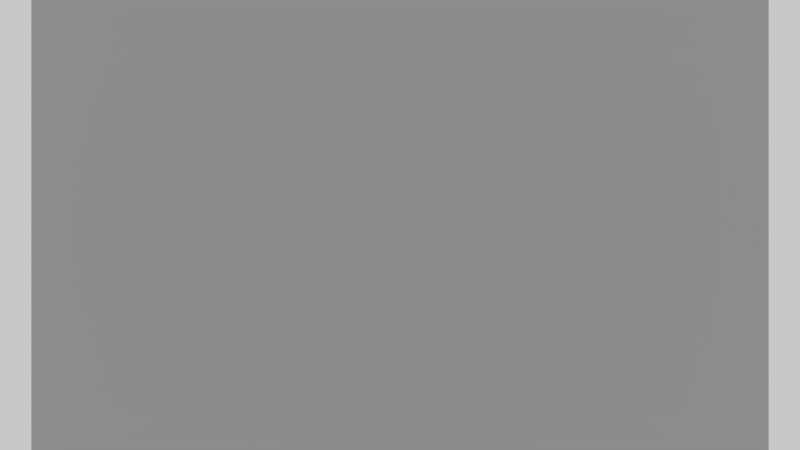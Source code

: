 # Source: rotate180.blend  (saved by Blender 2.68.5; exported with 4.5.12 LTS)
import bpy
from mathutils import Matrix  # noqa: F401  (used for matrix-valued properties, if any)

bpy.ops.wm.read_factory_settings(use_empty=True)
scene = bpy.context.scene
scene.name = 'Scene'

# ---- collections
col_collection_1 = bpy.data.collections.new('Collection 1'); scene.collection.children.link(col_collection_1)

# ---- materials (node trees are filled in below, after node groups)
mat_material_001 = bpy.data.materials.new('Material.001')
mat_material_001.alpha_threshold = 0.0
mat_material_001.preview_render_type = 'CUBE'
mat_material_001.roughness = 0.5
mat_material_001.line_color = (0.0, 0.0, 0.0, 1.0)

# ---- material node trees
mat_material_001.use_nodes = True; mat_material_001.node_tree.nodes.clear()
_N = mat_material_001.node_tree.nodes; _L = mat_material_001.node_tree.links
n0 = _N.new('ShaderNodeTexCoord'); n0.name = 'Texture Coordinate'; n0.location = (-173, 376)
n0.width = 150
n1 = _N.new('ShaderNodeScript'); n1.name = 'Script'; n1.location = (224, 206)
n2 = _N.new('ShaderNodeOutputMaterial'); n2.name = 'Material Output'; n2.location = (837, 290)
n2.width = 120
n2.hide = True
n3 = _N.new('ShaderNodeBsdfDiffuse'); n3.name = 'Diffuse BSDF'; n3.location = (627, 377)
n3.inputs[1].default_value = 0.4
n4 = _N.new('ShaderNodeMath'); n4.name = 'Math.002'; n4.location = (244, 446)
n4.width = 120
n5 = _N.new('ShaderNodeMath'); n5.name = 'Math.001'; n5.location = (433, 255)
n5.width = 120
n5.operation = 'MINIMUM'
n6 = _N.new('ShaderNodeScript'); n6.name = 'Script.002'; n6.location = (10, 429)
n6.width = 148
n7 = _N.new('ShaderNodeScript'); n7.name = 'Script.001'; n7.location = (6, 289)
_L.new(n3.outputs[0], n2.inputs[0])
_L.new(n0.outputs[2], n7.inputs[0])
_L.new(n7.outputs[0], n1.inputs[0])
_L.new(n0.outputs[2], n6.inputs[0])
_L.new(n1.outputs[0], n5.inputs[1])
_L.new(n6.outputs[0], n4.inputs[0])
_L.new(n4.outputs[0], n5.inputs[0])
_L.new(n5.outputs[0], n3.inputs[0])
n2.is_active_output = True

# ---- world
world_world = bpy.data.worlds.new('World'); scene.world = world_world
world_world.use_nodes = True; world_world.node_tree.nodes.clear()
_N = world_world.node_tree.nodes; _L = world_world.node_tree.links
n0 = _N.new('ShaderNodeOutputWorld'); n0.name = 'World Output'; n0.location = (300, 300)
n0.width = 120
n1 = _N.new('ShaderNodeBackground'); n1.name = 'Background'; n1.location = (10, 300)
n1.width = 150
n1.inputs[0].default_value = (0.5721, 0.5721, 0.5721, 1.0)
_L.new(n1.outputs[0], n0.inputs[0])
n0.is_active_output = True
world_world.color = (0.05088, 0.05088, 0.05088)
world_world.use_sun_shadow = False
world_world.sun_shadow_jitter_overblur = 0.0
world_world.cycles.sampling_method = 'MANUAL'
world_world.cycles.sample_map_resolution = 256

# ---- cameras
cam_camera = bpy.data.cameras.new('Camera')
cam_camera.clip_end = 100.0
cam_camera.lens = 35.0
cam_camera.sensor_width = 32.0
cam_camera.sensor_height = 18.0
cam_camera.ortho_scale = 7.314
cam_camera.dof.focus_distance = 0.0

# ---- meshes
me_plane = bpy.data.meshes.new('Plane')
me_plane.from_pydata([(1.0, -1.0, 0.0), (-1.0, -1.0, 0.0), (1.0, 1.0, 0.0), (-1.0, 1.0, 0.0)], [], [(1, 0, 2, 3)])
_uv = me_plane.uv_layers.new(name='UVMap')
_uv.uv.foreach_set('vector', [0.0, 0.0, 1.0, 0.0, 1.0, 1.0, 0.0, 1.0])
me_plane.materials.append(mat_material_001)
me_plane.use_remesh_preserve_volume = False
me_plane.use_remesh_preserve_attributes = False
me_plane.use_mirror_vertex_groups = False
me_plane.update()

# ---- objects
ob_plane = bpy.data.objects.new('Plane', me_plane)
ob_camera = bpy.data.objects.new('Camera', cam_camera)

# ---- transforms, parenting, visibility, modifiers, constraints
ob_plane.location = (0.0, 0.0, 0.0)
ob_plane.scale = (5.262, 5.262, 5.262)
ob_plane.lineart.crease_threshold = 0.0
ob_camera.location = (0.0, 0.0, 12.49)
ob_camera.lock_rotations_4d = False
ob_camera.empty_display_type = 'ARROWS'
ob_camera.color = (0.0, 0.0, 0.0, 0.0)
ob_camera.display_type = 'WIRE'
ob_camera.lineart.crease_threshold = 0.0

# ---- collection membership
col_collection_1.objects.link(ob_plane)
col_collection_1.objects.link(ob_camera)

# ---- scene / render settings (as saved in the file)
scene.camera = ob_camera
scene.frame_start = 1; scene.frame_end = 250; scene.frame_set(1)
scene.render.engine = 'CYCLES'
scene.render.image_settings.color_mode = 'RGB'
scene.render.image_settings.compression = 90
scene.render.resolution_percentage = 50
scene.render.dither_intensity = 0.0
scene.render.bake_margin = 2
scene.render.bake_bias = 0.0
scene.cycles.shading_system = True
scene.cycles.use_denoising = False
scene.cycles.samples = 10
scene.cycles.sampling_pattern = 'TABULATED_SOBOL'
scene.cycles.light_sampling_threshold = 0.0
scene.cycles.use_adaptive_sampling = False
scene.cycles.use_light_tree = False
scene.cycles.blur_glossy = 0.0
scene.cycles.volume_bounces = 1
scene.cycles.pixel_filter_type = 'GAUSSIAN'
scene.cycles.sample_clamp_indirect = 0.0
scene.view_settings.view_transform = 'Standard'
bpy.context.view_layer.update()
